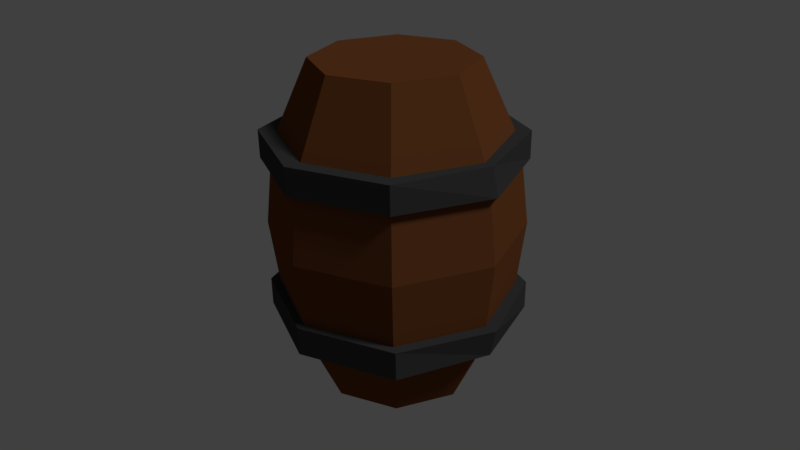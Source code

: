 # Source: barrel.blend  (saved by Blender 2.77.0; exported with 4.5.12 LTS)
import bpy
from mathutils import Matrix  # noqa: F401  (used for matrix-valued properties, if any)

bpy.ops.wm.read_factory_settings(use_empty=True)
scene = bpy.context.scene
scene.name = 'Scene'

# ---- collections
col_collection_1 = bpy.data.collections.new('Collection 1'); scene.collection.children.link(col_collection_1)

# ---- materials (node trees are filled in below, after node groups)
mat_barrel1color1 = bpy.data.materials.new('barrel1color1')
mat_barrel1color1.alpha_threshold = 0.0
mat_barrel1color1.diffuse_color = (0.1746, 0.05951, 0.02029, 1.0)
mat_barrel1color1.specular_color = (0.0, 0.0, 0.0)
mat_barrel1color1.roughness = 0.5
mat_barrel1color2 = bpy.data.materials.new('barrel1color2')
mat_barrel1color2.alpha_threshold = 0.0
mat_barrel1color2.diffuse_color = (0.05286, 0.05286, 0.05286, 1.0)
mat_barrel1color2.specular_color = (0.0, 0.0, 0.0)
mat_barrel1color2.roughness = 0.5

# ---- material node trees
mat_barrel1color1.use_nodes = True; mat_barrel1color1.node_tree.nodes.clear()
_N = mat_barrel1color1.node_tree.nodes; _L = mat_barrel1color1.node_tree.links
n0 = _N.new('ShaderNodeOutputMaterial'); n0.name = 'Material Output'; n0.location = (300, 300)
n1 = _N.new('ShaderNodeBsdfDiffuse'); n1.name = 'Diffuse BSDF'; n1.location = (10, 300)
n1.inputs[0].default_value = (0.1758, 0.05954, 0.01987, 1.0)
_L.new(n1.outputs[0], n0.inputs[0])
n0.is_active_output = True
mat_barrel1color2.use_nodes = True; mat_barrel1color2.node_tree.nodes.clear()
_N = mat_barrel1color2.node_tree.nodes; _L = mat_barrel1color2.node_tree.links
n0 = _N.new('ShaderNodeOutputMaterial'); n0.name = 'Material Output'; n0.location = (300, 300)
n1 = _N.new('ShaderNodeBsdfDiffuse'); n1.name = 'Diffuse BSDF'; n1.location = (10, 300)
n1.inputs[0].default_value = (0.05345, 0.05345, 0.05345, 1.0)
_L.new(n1.outputs[0], n0.inputs[0])
n0.is_active_output = True

# ---- world
world_world = bpy.data.worlds.new('World'); scene.world = world_world
world_world.color = (0.05088, 0.05088, 0.05088)
world_world.use_sun_shadow = False
world_world.sun_shadow_jitter_overblur = 0.0
world_world.cycles.sampling_method = 'MANUAL'

# ---- cameras
cam_camera = bpy.data.cameras.new('Camera')
cam_camera.clip_end = 100.0
cam_camera.lens = 35.0
cam_camera.sensor_width = 32.0
cam_camera.sensor_height = 18.0
cam_camera.ortho_scale = 7.314
cam_camera.dof.focus_distance = 0.0

# ---- lights
light_lamp = bpy.data.lights.new('Lamp', 'SUN')
light_lamp.transmission_factor = 0.0
light_lamp.cutoff_distance = 30.0
light_lamp.angle = 0.1993
light_lamp.energy = 1.0
light_lamp.shadow_buffer_clip_start = 1.001
light_lamp.shadow_soft_size = 0.1
light_lamp.shadow_cascade_max_distance = 1000.0

# ---- meshes
me_cylinder = bpy.data.meshes.new('Cylinder')
me_cylinder.from_pydata([(0.0, -1.0, -1.0), (0.0, 3.152, -1.0), (0.7071, -1.0, -0.7071), (0.7071, 3.152, -0.7071), (1.0, -1.0, 8.742e-08), (1.0, 3.152, -9.407e-08), (0.7071, -1.0, 0.7071), (0.7071, 3.152, 0.7071), (-8.742e-08, -1.0, 1.0), (-8.742e-08, 3.152, 1.0), (-0.7071, -1.0, 0.7071), (-0.7071, 3.152, 0.7071), (-1.0, -1.0, 3.179e-08), (-1.0, 3.152, -1.497e-07), (-0.7071, -1.0, -0.7071), (-0.7071, 3.152, -0.7071), (2.486e-08, 0.05417, -1.477), (2.486e-08, 2.098, -1.477), (1.044, 2.098, -1.044), (1.044, 0.05417, -1.044), (1.477, 2.098, -2.361e-08), (1.477, 0.05417, 6.573e-08), (1.044, 2.098, 1.044), (1.044, 0.05417, 1.044), (-1.042e-07, 2.098, 1.477), (-1.042e-07, 0.05417, 1.477), (-1.044, 2.098, 1.044), (-1.044, 0.05417, 1.044), (-1.477, 2.098, -1.058e-07), (-1.477, 0.05417, -1.643e-08), (-1.044, 2.098, -1.044), (-1.044, 0.05417, -1.044), (3.133e-06, -0.1127, -1.596), (3.133e-06, 0.2496, -1.596), (1.169, -0.1127, -1.128), (1.169, 0.2496, -1.128), (1.576, -0.1127, 7.84e-08), (1.654, 0.2496, 6.256e-08), (1.169, -0.1127, 1.128), (1.169, 0.2496, 1.128), (2.988e-06, -0.1127, 1.596), (2.988e-06, 0.2496, 1.596), (-1.169, -0.1127, 1.128), (-1.169, 0.2496, 1.128), (-1.577, -0.1127, -1.037e-08), (-1.654, 0.2496, -2.621e-08), (-1.169, -0.1127, -1.128), (-1.169, 0.2496, -1.128), (-0.02933, 1.915, -1.596), (-0.02933, 2.27, -1.596), (1.122, 1.915, -1.128), (1.122, 2.27, -1.128), (1.598, 1.915, 4.637e-07), (1.523, 2.27, 4.481e-07), (1.122, 1.915, 1.128), (1.122, 2.27, 1.128), (-0.02933, 1.915, 1.596), (-0.02933, 2.27, 1.596), (-1.18, 1.915, 1.128), (-1.18, 2.27, 1.128), (-1.657, 1.915, 3.749e-07), (-1.58, 2.27, 3.594e-07), (-1.18, 1.915, -1.128), (-1.18, 2.27, -1.128), (2.791e-08, 1.076, -1.598), (1.13, 1.076, -1.13), (1.598, 1.076, 2.667e-08), (1.13, 1.076, 1.13), (-1.118e-07, 1.076, 1.598), (-1.13, 1.076, 1.13), (-1.598, 1.076, -6.225e-08), (-1.13, 1.076, -1.13)], [], [(17, 1, 3, 18), (18, 3, 5, 20), (20, 5, 7, 22), (22, 7, 9, 24), (24, 9, 11, 26), (26, 11, 13, 28), (3, 1, 15, 13, 11, 9, 7, 5), (28, 13, 15, 30), (30, 15, 1, 17), (0, 2, 4, 6, 8, 10, 12, 14), (14, 31, 16, 0), (71, 30, 17, 64), (12, 29, 31, 14), (70, 28, 30, 71), (10, 27, 29, 12), (69, 26, 28, 70), (8, 25, 27, 10), (68, 24, 26, 69), (6, 23, 25, 8), (67, 22, 24, 68), (4, 21, 23, 6), (66, 20, 22, 67), (2, 19, 21, 4), (65, 18, 20, 66), (0, 16, 19, 2), (64, 17, 18, 65), (32, 33, 35, 34), (34, 35, 37, 36), (36, 37, 39, 38), (38, 39, 41, 40), (40, 41, 43, 42), (42, 43, 45, 44), (35, 33, 47, 45, 43, 41, 39, 37), (44, 45, 47, 46), (46, 47, 33, 32), (32, 34, 36, 38, 40, 42, 44, 46), (48, 49, 51, 50), (50, 51, 53, 52), (52, 53, 55, 54), (54, 55, 57, 56), (56, 57, 59, 58), (58, 59, 61, 60), (51, 49, 63, 61, 59, 57, 55, 53), (60, 61, 63, 62), (62, 63, 49, 48), (48, 50, 52, 54, 56, 58, 60, 62), (16, 64, 65, 19), (19, 65, 66, 21), (21, 66, 67, 23), (23, 67, 68, 25), (25, 68, 69, 27), (27, 69, 70, 29), (29, 70, 71, 31), (31, 71, 64, 16)])
me_cylinder.polygons.foreach_set('material_index', [0, 0, 0, 0, 0, 0, 0, 0, 0, 0, 0, 0, 0, 0, 0, 0, 0, 0, 0, 0, 0, 0, 0, 0, 0, 0, 1, 1, 1, 1, 1, 1, 1, 1, 1, 1, 1, 1, 1, 1, 1, 1, 1, 1, 1, 1, 0, 0, 0, 0, 0, 0, 0, 0])
me_cylinder.materials.append(mat_barrel1color1)
me_cylinder.materials.append(mat_barrel1color2)
me_cylinder.use_remesh_preserve_volume = False
me_cylinder.use_remesh_preserve_attributes = False
me_cylinder.use_mirror_vertex_groups = False
me_cylinder.update()

# ---- objects
ob_cylinder = bpy.data.objects.new('Cylinder', me_cylinder)
ob_lamp = bpy.data.objects.new('Lamp', light_lamp)
ob_camera = bpy.data.objects.new('Camera', cam_camera)

# ---- transforms, parenting, visibility, modifiers, constraints
ob_cylinder.location = (0.3884, 0.05443, -0.4966)
ob_cylinder.rotation_euler = (1.571, 0.0, 0.0)
ob_cylinder.lineart.crease_threshold = 0.0
ob_lamp.location = (4.351, 1.225, 5.8)
ob_lamp.rotation_euler = (0.6503, 0.05522, 1.866)
ob_lamp.lock_rotations_4d = False
ob_lamp.empty_display_type = 'ARROWS'
ob_lamp.color = (0.0, 0.0, 0.0, 0.0)
ob_lamp.lineart.crease_threshold = 0.0
ob_camera.location = (7.481, -6.508, 5.344)
ob_camera.rotation_euler = (1.109, 0.01082, 0.8149)
ob_camera.lock_rotations_4d = False
ob_camera.empty_display_type = 'ARROWS'
ob_camera.color = (0.0, 0.0, 0.0, 0.0)
ob_camera.display_type = 'WIRE'
ob_camera.lineart.crease_threshold = 0.0

# ---- collection membership
col_collection_1.objects.link(ob_cylinder)
col_collection_1.objects.link(ob_lamp)
col_collection_1.objects.link(ob_camera)

# ---- scene / render settings (as saved in the file)
scene.camera = ob_camera
scene.frame_start = 1; scene.frame_end = 250; scene.frame_set(1)
scene.render.engine = 'CYCLES'
scene.render.resolution_percentage = 50
scene.render.dither_intensity = 0.0
scene.cycles.use_denoising = False
scene.cycles.samples = 128
scene.cycles.sampling_pattern = 'TABULATED_SOBOL'
scene.cycles.light_sampling_threshold = 0.0
scene.cycles.use_adaptive_sampling = False
scene.cycles.use_light_tree = False
scene.cycles.blur_glossy = 0.0
scene.cycles.sample_clamp_indirect = 0.0
scene.view_settings.view_transform = 'Standard'
bpy.context.view_layer.update()
